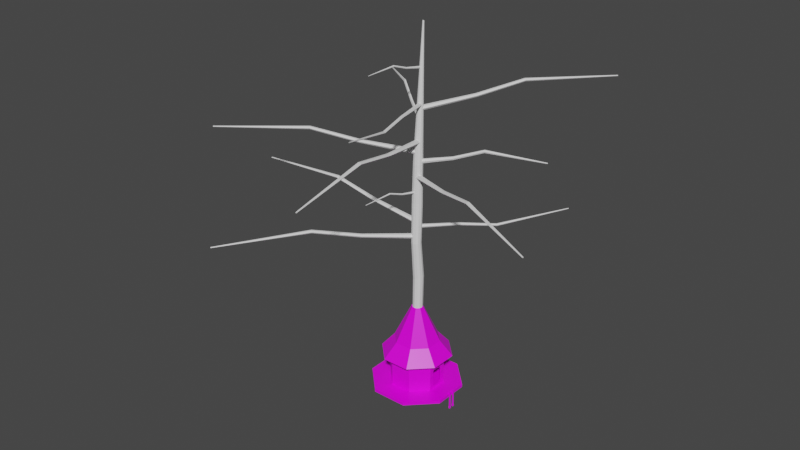 # Source: TreeHouse1.blend  (saved by Blender 2.90.8; exported with 4.5.12 LTS)
import bpy
from mathutils import Matrix  # noqa: F401  (used for matrix-valued properties, if any)

bpy.ops.wm.read_factory_settings(use_empty=True)
scene = bpy.context.scene
scene.name = 'Scene'

# ---- collections
col_collection = bpy.data.collections.new('Collection'); scene.collection.children.link(col_collection)

# ---- images (referenced by path relative to the original .blend; pixels are not part of the script)
import os
ASSET_DIR = os.environ.get("B2B_ASSET_DIR", "")  # directory of the original .blend (textures are referenced by path, not embedded)
HERE = os.path.dirname(os.path.abspath(__file__))  # packed textures are extracted next to this script under _unpacked/

def load_image(name, relpath, width, height, colorspace="sRGB"):
    """Load a texture the original file referenced (path relative to the .blend, or extracted next to this script)."""
    p = next((c for c in (os.path.join(HERE, relpath), os.path.join(ASSET_DIR, relpath)) if relpath and os.path.exists(c)), "")
    if p:
        img = bpy.data.images.load(p, check_existing=True)
        img.name = name
    else:  # same state as the original file: an image datablock whose file is absent (Cycles renders it pink)
        img = bpy.data.images.new(name, width, height)
        img.source = "FILE"
        img.filepath = "//" + (relpath or name)
    img.colorspace_settings.name = colorspace
    return img
img_woodfloor043_1k_color_png = load_image('WoodFloor043_1K_Color.png', 'WoodFloor043_1K_Color.png', 1024, 1024, 'sRGB')

# ---- materials (node trees are filled in below, after node groups)
mat_planks = bpy.data.materials.new('Planks')
mat_planks.alpha_threshold = 0.0
mat_planks.use_transparent_shadow = False
mat_planks.line_color = (0.0, 0.0, 0.0, 1.0)
mat_roof = bpy.data.materials.new('Roof')
mat_roof.use_transparent_shadow = False
mat_rope = bpy.data.materials.new('Rope')
mat_rope.use_transparent_shadow = False

# ---- material node trees
mat_planks.use_nodes = True; mat_planks.node_tree.nodes.clear()
_N = mat_planks.node_tree.nodes; _L = mat_planks.node_tree.links
n0 = _N.new('ShaderNodeOutputMaterial'); n0.name = 'Material Output'; n0.location = (300, 300)
n1 = _N.new('ShaderNodeBsdfPrincipled'); n1.name = 'Principled BSDF'; n1.location = (10, 300)
n1.distribution = 'GGX'
n1.subsurface_method = 'BURLEY'
n1.inputs[2].default_value = 0.4
n1.inputs[3].default_value = 1.45
n1.inputs[27].default_value = (0.0, 0.0, 0.0, 1.0)
n1.inputs[28].default_value = 1.0
n2 = _N.new('ShaderNodeTexImage'); n2.name = 'Image Texture'; n2.location = (-280, 280)
n2.image = img_woodfloor043_1k_color_png
_L.new(n1.outputs[0], n0.inputs[0])
_L.new(n2.outputs[0], n1.inputs[0])
n0.is_active_output = True
mat_roof.use_nodes = True; mat_roof.node_tree.nodes.clear()
_N = mat_roof.node_tree.nodes; _L = mat_roof.node_tree.links
n0 = _N.new('ShaderNodeBsdfPrincipled'); n0.name = 'Principled BSDF'; n0.location = (10, 300)
n0.distribution = 'GGX'
n0.subsurface_method = 'BURLEY'
n0.inputs[3].default_value = 1.45
n0.inputs[27].default_value = (0.0, 0.0, 0.0, 1.0)
n0.inputs[28].default_value = 1.0
n1 = _N.new('ShaderNodeOutputMaterial'); n1.name = 'Material Output'; n1.location = (300, 300)
_L.new(n0.outputs[0], n1.inputs[0])
n1.is_active_output = True
mat_rope.use_nodes = True; mat_rope.node_tree.nodes.clear()
_N = mat_rope.node_tree.nodes; _L = mat_rope.node_tree.links
n0 = _N.new('ShaderNodeBsdfPrincipled'); n0.name = 'Principled BSDF'; n0.location = (10, 300)
n0.distribution = 'GGX'
n0.subsurface_method = 'BURLEY'
n0.inputs[3].default_value = 1.45
n0.inputs[27].default_value = (0.0, 0.0, 0.0, 1.0)
n0.inputs[28].default_value = 1.0
n1 = _N.new('ShaderNodeOutputMaterial'); n1.name = 'Material Output'; n1.location = (300, 300)
_L.new(n0.outputs[0], n1.inputs[0])
n1.is_active_output = True

# ---- world
world_world = bpy.data.worlds.new('World'); scene.world = world_world
world_world.use_nodes = True; world_world.node_tree.nodes.clear()
_N = world_world.node_tree.nodes; _L = world_world.node_tree.links
n0 = _N.new('ShaderNodeOutputWorld'); n0.name = 'World Output'; n0.location = (300, 300)
n1 = _N.new('ShaderNodeBackground'); n1.name = 'Background'; n1.location = (10, 300)
n1.inputs[0].default_value = (0.05088, 0.05088, 0.05088, 1.0)
_L.new(n1.outputs[0], n0.inputs[0])
n0.is_active_output = True
world_world.color = (0.05088, 0.05088, 0.05088)
world_world.use_sun_shadow = False
world_world.sun_shadow_jitter_overblur = 0.0

# ---- meshes
me_cylinder = bpy.data.meshes.new('Cylinder')
me_cylinder.from_pydata([(0.0, 1.0, 0.0), (0.5, 0.866, 0.0), (0.866, 0.5, 0.0), (1.0, -4.371e-08, 0.0), (0.866, -0.5, 0.0), (0.5, -0.866, 0.0), (1.51e-07, -1.0, 0.0), (-0.5, -0.866, 0.0), (-0.866, -0.5, 0.0), (-1.0, -4.649e-07, 0.0), (-0.866, 0.5, 0.0), (-0.5, 0.866, 0.0), (0.02078, 0.9209, 64.17), (0.02078, 0.6237, 42.2), (0.09182, 0.9043, 64.18), (0.4184, 0.5172, 42.2), (0.1438, 0.8588, 64.2), (0.7095, 0.2261, 42.21), (0.1628, 0.7967, 64.22), (0.8161, -0.1715, 42.21), (0.1438, 0.7345, 64.25), (0.7095, -0.5691, 42.22), (0.09182, 0.6891, 64.27), (0.4184, -0.8602, 42.22), (0.02078, 0.6724, 64.28), (0.02078, -0.9667, 42.22), (-0.05025, 0.6891, 64.27), (-0.3769, -0.8602, 42.22), (-0.1022, 0.7345, 64.25), (-0.668, -0.5691, 42.22), (-0.1213, 0.7967, 64.22), (-0.7745, -0.1715, 42.21), (-0.1022, 0.8588, 64.2), (-0.668, 0.2261, 42.21), (-0.05025, 0.9043, 64.18), (-0.3769, 0.5172, 42.2), (0.007758, 0.9837, 6.683), (-0.03696, 0.8717, 13.26), (0.0508, 1.005, 22.53), (0.02078, 0.3884, 28.84), (0.1687, 0.3991, 34.94), (0.5664, 0.3055, 35.09), (0.4289, 0.2791, 28.84), (0.5003, 0.8827, 22.6), (0.3822, 0.7549, 13.13), (0.4955, 0.8434, 6.683), (-0.4821, 0.8605, 6.683), (-0.4462, 0.7549, 13.42), (-0.3914, 0.8827, 22.42), (-0.3874, 0.2791, 28.84), (-0.2687, 0.3055, 34.89), (0.818, 0.04975, 35.31), (0.7277, -0.01969, 28.84), (0.8367, 0.549, 22.63), (0.699, 0.4359, 13.06), (0.8505, 0.477, 6.683), (0.8559, -0.2996, 35.53), (0.8371, -0.4278, 28.85), (0.9699, 0.09316, 22.61), (0.8285, -6.468e-08, 13.07), (0.9776, -0.01712, 6.683), (0.6701, -0.649, 35.71), (0.7277, -0.8359, 28.85), (0.8642, -0.3627, 22.55), (0.736, -0.4359, 13.17), (0.8428, -0.5067, 6.683), (0.3103, -0.9048, 35.78), (0.4289, -1.135, 28.86), (0.5479, -0.6964, 22.45), (0.4462, -0.7549, 13.31), (0.4821, -0.8605, 6.683), (-0.1271, -0.9984, 35.73), (0.02078, -1.244, 28.86), (0.1057, -0.8186, 22.35), (0.03696, -0.8717, 13.47), (-0.007758, -0.9837, 6.683), (-0.5249, -0.9048, 35.58), (-0.3874, -1.135, 28.86), (-0.3438, -0.6964, 22.27), (-0.3822, -0.7549, 13.6), (-0.4955, -0.8434, 6.683), (-0.7764, -0.649, 35.36), (-0.6862, -0.8359, 28.85), (-0.6802, -0.3627, 22.24), (-0.699, -0.4359, 13.67), (-0.8505, -0.477, 6.683), (-0.8143, -0.2996, 35.14), (-0.7955, -0.4278, 28.85), (-0.8134, 0.09316, 22.26), (-0.8285, -4.118e-07, 13.66), (-0.9776, 0.01712, 6.683), (-0.6285, 0.04975, 34.96), (-0.6862, -0.01969, 28.84), (-0.7077, 0.549, 22.33), (-0.736, 0.4359, 13.57), (-0.8428, 0.5067, 6.683), (0.4978, 0.8547, 3.692), (0.8583, 0.4885, 3.692), (0.9888, -0.008558, 3.692), (0.8544, -0.5033, 3.692), (0.491, -0.8633, 3.692), (-0.003879, -0.9919, 3.692), (-0.4978, -0.8547, 3.692), (-0.8583, -0.4885, 3.692), (-0.9888, 0.008557, 3.692), (-0.8544, 0.5033, 3.692), (0.003879, 0.9919, 3.692), (-0.491, 0.8633, 3.692), (0.0007909, 0.7419, 3.691), (0.00456, 0.7338, 6.683), (-0.368, 0.6456, 3.691), (-0.3592, 0.6428, 6.683), (0.3677, 0.6285, 6.682), (0.6328, 0.3542, 6.682), (-0.6271, 0.3802, 6.683), (-0.7276, 0.01541, 6.682), (-0.6328, -0.3542, 6.682), (-0.3677, -0.6285, 6.682), (-0.00456, -0.7338, 6.683), (0.3592, -0.6428, 6.683), (0.6271, -0.3802, 6.683), (0.7276, -0.01541, 6.682), (0.3701, 0.6398, 3.691), (0.6406, 0.3655, 3.691), (0.7388, -0.007084, 3.691), (0.6386, -0.3771, 3.691), (0.368, -0.6456, 3.691), (-0.0007908, -0.7419, 3.691), (-0.3701, -0.6398, 3.691), (-0.6406, -0.3655, 3.691), (-0.7388, 0.007084, 3.691), (-0.6386, 0.3771, 3.691), (0.04323, 0.2367, 32.4), (-8.806, 0.09303, 33.53), (0.04323, -0.01329, 32.74), (-8.727, -0.08513, 33.77), (0.04323, -0.5133, 32.74), (-8.727, -0.4414, 33.77), (0.04323, -0.7633, 32.4), (-8.806, -0.6196, 33.53), (0.04323, -0.5133, 32.05), (-8.886, -0.4414, 33.3), (0.04323, -0.01329, 32.05), (-8.886, -0.08513, 33.3), (-16.54, 0.06044, 35.18), (-16.53, -0.1014, 35.41), (-16.53, -0.4252, 35.41), (-16.54, -0.587, 35.18), (-16.54, -0.4252, 34.96), (-16.54, -0.1014, 34.96), (-31.85, -0.15, 34.32), (-31.87, -0.2066, 34.4), (-31.87, -0.3199, 34.4), (-31.85, -0.3766, 34.32), (-31.83, -0.3199, 34.25), (-31.83, -0.2066, 34.25), (0.4166, -0.1069, 51.02), (5.246, 7.31, 52.16), (0.2094, 0.0329, 51.37), (5.054, 7.344, 52.4), (-0.2052, 0.3125, 51.37), (4.758, 7.543, 52.4), (-0.4124, 0.4523, 51.02), (4.655, 7.708, 52.16), (-0.2052, 0.3125, 50.68), (4.847, 7.675, 51.92), (0.2094, 0.0329, 50.68), (5.143, 7.476, 51.92), (9.541, 13.74, 53.81), (9.403, 13.82, 54.03), (9.134, 14.0, 54.03), (9.004, 14.1, 53.81), (9.143, 14.01, 53.59), (9.411, 13.83, 53.59), (17.93, 26.55, 52.95), (17.89, 26.6, 53.03), (17.8, 26.66, 53.03), (17.74, 26.67, 52.95), (17.78, 26.63, 52.87), (17.87, 26.56, 52.87), (-0.4755, -0.328, 45.77), (1.203, -9.018, 46.9), (-0.2293, -0.2846, 46.11), (1.364, -8.909, 47.14), (0.2631, -0.1978, 46.11), (1.715, -8.847, 47.14), (0.5093, -0.1544, 45.77), (1.904, -8.894, 46.9), (0.2631, -0.1978, 45.42), (1.743, -9.004, 46.67), (-0.2293, -0.2846, 45.42), (1.392, -9.065, 46.67), (2.577, -16.62, 48.55), (2.735, -16.59, 48.78), (3.054, -16.53, 48.78), (3.215, -16.51, 48.55), (3.056, -16.55, 48.33), (2.738, -16.6, 48.33), (5.443, -31.67, 47.69), (5.502, -31.68, 47.77), (5.614, -31.66, 47.77), (5.666, -31.63, 47.69), (5.607, -31.62, 47.62), (5.495, -31.64, 47.62), (-0.2186, -0.7028, 40.08), (7.798, -4.453, 41.22), (-0.109, -0.4781, 40.43), (7.805, -4.258, 41.46), (0.1102, -0.02875, 40.43), (7.961, -3.938, 41.46), (0.2198, 0.1959, 40.08), (8.111, -3.813, 41.22), (0.1102, -0.02875, 39.73), (8.104, -4.008, 40.98), (-0.109, -0.4781, 39.73), (7.948, -4.328, 40.98), (14.76, -7.812, 42.87), (14.82, -7.663, 43.09), (14.97, -7.372, 43.09), (15.04, -7.23, 42.87), (14.98, -7.379, 42.64), (14.84, -7.67, 42.64), (28.61, -14.34, 42.01), (28.66, -14.29, 42.08), (28.71, -14.19, 42.08), (28.71, -14.13, 42.01), (28.67, -14.17, 41.93), (28.62, -14.27, 41.93), (-0.2098, 0.1809, 44.15), (-7.802, -4.368, 45.29), (-0.08478, -0.03556, 44.5), (-7.644, -4.483, 45.53), (0.1652, -0.4686, 44.5), (-7.466, -4.791, 45.53), (0.2902, -0.6851, 44.15), (-7.445, -4.985, 45.29), (0.1652, -0.4686, 43.8), (-7.603, -4.871, 45.05), (-0.08478, -0.03556, 43.8), (-7.782, -4.562, 45.05), (-14.48, -8.261, 46.94), (-14.39, -8.397, 47.16), (-14.23, -8.678, 47.16), (-14.16, -8.822, 46.94), (-14.24, -8.685, 46.72), (-14.4, -8.405, 46.72), (-27.63, -16.1, 46.08), (-27.62, -16.16, 46.16), (-27.57, -16.26, 46.16), (-27.52, -16.3, 46.08), (-27.53, -16.24, 46.0), (-27.59, -16.14, 46.0), (0.4524, 0.1861, 51.62), (2.178, -6.291, 52.04), (0.2722, 0.05693, 51.37), (2.033, -6.325, 51.86), (-0.08828, -0.04333, 51.39), (1.776, -6.396, 51.87), (-0.2685, -0.01444, 51.66), (1.664, -6.433, 52.06), (-0.08828, 0.1147, 51.9), (1.809, -6.399, 52.24), (0.2722, 0.215, 51.88), (2.066, -6.327, 52.23), (3.753, -12.08, 51.92), (3.634, -12.16, 51.76), (3.401, -12.22, 51.78), (3.286, -12.21, 51.95), (3.404, -12.13, 52.1), (3.638, -12.07, 52.09), (6.766, -22.63, 54.7), (6.73, -22.68, 54.65), (6.648, -22.7, 54.66), (6.603, -22.68, 54.71), (6.639, -22.63, 54.76), (6.721, -22.61, 54.76), (0.1365, -0.5485, 42.58), (5.045, 1.802, 43.72), (0.07237, -0.4088, 42.93), (4.955, 1.881, 43.96), (-0.05589, -0.1293, 42.93), (4.863, 2.08, 43.96), (-0.12, 0.01037, 42.58), (4.862, 2.2, 43.72), (-0.05589, -0.1293, 42.23), (4.952, 2.121, 43.48), (0.07237, -0.4088, 42.23), (5.044, 1.922, 43.48), (9.356, 3.803, 45.37), (9.31, 3.892, 45.59), (9.227, 4.072, 45.59), (9.19, 4.165, 45.37), (9.236, 4.076, 45.14), (9.319, 3.895, 45.14), (17.86, 7.849, 44.51), (17.86, 7.886, 44.58), (17.83, 7.949, 44.58), (17.8, 7.975, 44.51), (17.8, 7.938, 44.43), (17.83, 7.875, 44.43), (-0.2282, 0.6827, 57.24), (-0.6361, -2.324, 57.79), (-0.1524, 0.6702, 57.41), (-0.5781, -2.309, 57.91), (-0.0007051, 0.6453, 57.41), (-0.47, -2.327, 57.91), (0.07514, 0.6328, 57.24), (-0.4199, -2.36, 57.79), (-0.0007052, 0.6453, 57.06), (-0.478, -2.375, 57.67), (-0.1524, 0.6702, 57.06), (-0.5861, -2.357, 57.67), (-1.012, -4.671, 58.61), (-0.9625, -4.676, 58.73), (-0.8643, -4.693, 58.73), (-0.8156, -4.703, 58.61), (-0.8651, -4.697, 58.5), (-0.9633, -4.681, 58.5), (-1.712, -9.326, 58.18), (-1.696, -9.335, 58.22), (-1.662, -9.341, 58.22), (-1.644, -9.337, 58.18), (-1.66, -9.328, 58.15), (-1.694, -9.323, 58.15), (0.2679, 0.5577, 48.89), (-4.119, 3.778, 50.02), (0.175, 0.4353, 49.23), (-4.146, 3.662, 50.26), (-0.01099, 0.1904, 49.23), (-4.279, 3.487, 50.26), (-0.104, 0.068, 48.89), (-4.384, 3.429, 50.02), (-0.01099, 0.1904, 48.54), (-4.357, 3.546, 49.79), (0.175, 0.4353, 48.54), (-4.224, 3.721, 49.79), (-7.916, 6.637, 51.67), (-7.972, 6.555, 51.9), (-8.093, 6.396, 51.9), (-8.157, 6.32, 51.67), (-8.1, 6.402, 51.45), (-7.98, 6.561, 51.45), (-15.49, 12.23, 50.81), (-15.52, 12.21, 50.89), (-15.57, 12.15, 50.89), (-15.58, 12.12, 50.81), (-15.54, 12.14, 50.74), (-15.5, 12.19, 50.74), (-0.2185, -0.2613, 37.47), (-0.6264, -3.268, 38.02), (-0.1426, -0.2738, 37.64), (-0.5684, -3.253, 38.14), (0.009035, -0.2987, 37.64), (-0.4603, -3.271, 38.14), (0.08488, -0.3112, 37.47), (-0.4102, -3.304, 38.02), (0.009035, -0.2987, 37.29), (-0.4682, -3.319, 37.9), (-0.1426, -0.2738, 37.29), (-0.5763, -3.301, 37.9), (-1.002, -5.615, 38.84), (-0.9528, -5.62, 38.96), (-0.8546, -5.637, 38.96), (-0.8058, -5.647, 38.84), (-0.8553, -5.641, 38.73), (-0.9535, -5.625, 38.73), (-1.703, -10.27, 38.41), (-1.686, -10.28, 38.45), (-1.652, -10.29, 38.45), (-1.634, -10.28, 38.41), (-1.65, -10.27, 38.37), (-1.684, -10.27, 38.37), (-0.564, -0.04808, 31.5), (4.677, 4.13, 31.92), (-0.3734, -0.1614, 31.26), (4.767, 4.011, 31.75), (-0.137, -0.4514, 31.28), (4.935, 3.805, 31.76), (-0.09116, -0.6281, 31.54), (5.014, 3.717, 31.95), (-0.2817, -0.5148, 31.79), (4.924, 3.836, 32.13), (-0.5181, -0.2248, 31.77), (4.756, 4.042, 32.12), (9.348, 7.894, 31.81), (9.467, 7.817, 31.65), (9.62, 7.629, 31.66), (9.654, 7.518, 31.84), (9.535, 7.595, 31.99), (9.382, 7.783, 31.98), (17.81, 14.89, 34.59), (17.86, 14.87, 34.54), (17.91, 14.8, 34.55), (17.91, 14.75, 34.6), (17.86, 14.77, 34.65), (17.81, 14.84, 34.65), (-0.367, 0.05314, 29.87), (-5.533, -7.133, 31.01), (-0.1664, -0.09607, 30.22), (-5.343, -7.176, 31.25), (0.2348, -0.3945, 30.22), (-5.057, -7.388, 31.25), (0.4354, -0.5437, 29.87), (-4.962, -7.558, 31.01), (0.2348, -0.3945, 29.53), (-5.152, -7.516, 30.77), (-0.1664, -0.09607, 29.53), (-5.438, -7.303, 30.77), (-10.12, -13.35, 32.66), (-9.986, -13.44, 32.89), (-9.726, -13.64, 32.89), (-9.601, -13.74, 32.66), (-9.735, -13.65, 32.44), (-9.995, -13.46, 32.44), (-19.09, -25.77, 31.8), (-19.06, -25.82, 31.88), (-18.97, -25.88, 31.88), (-18.91, -25.9, 31.8), (-18.94, -25.85, 31.73), (-19.03, -25.78, 31.73)], [], [(50, 35, 13, 40), (51, 17, 19, 56), (56, 19, 21, 61), (61, 21, 23, 66), (66, 23, 25, 71), (71, 25, 27, 76), (76, 27, 29, 81), (81, 29, 31, 86), (86, 31, 33, 91), (91, 33, 35, 50), (40, 13, 15, 41), (41, 15, 17, 51), (0, 1, 2, 3, 4, 5, 6, 7, 8, 9, 10, 11), (15, 13, 12, 14), (17, 15, 14, 16), (19, 17, 16, 18), (21, 19, 18, 20), (23, 21, 20, 22), (25, 23, 22, 24), (27, 25, 24, 26), (29, 27, 26, 28), (31, 29, 28, 30), (33, 31, 30, 32), (35, 33, 32, 34), (13, 35, 34, 12), (45, 55, 113, 112), (45, 44, 54, 55), (44, 43, 53, 54), (43, 42, 52, 53), (42, 41, 51, 52), (99, 98, 124, 125), (36, 37, 44, 45), (37, 38, 43, 44), (38, 39, 42, 43), (39, 40, 41, 42), (107, 105, 131, 110), (95, 94, 47, 46), (94, 93, 48, 47), (93, 92, 49, 48), (92, 91, 50, 49), (98, 97, 123, 124), (90, 89, 94, 95), (89, 88, 93, 94), (88, 87, 92, 93), (87, 86, 91, 92), (105, 104, 130, 131), (85, 84, 89, 90), (84, 83, 88, 89), (83, 82, 87, 88), (82, 81, 86, 87), (55, 60, 121, 113), (80, 79, 84, 85), (79, 78, 83, 84), (78, 77, 82, 83), (77, 76, 81, 82), (106, 107, 110, 108), (75, 74, 79, 80), (74, 73, 78, 79), (73, 72, 77, 78), (72, 71, 76, 77), (70, 75, 118, 119), (70, 69, 74, 75), (69, 68, 73, 74), (68, 67, 72, 73), (67, 66, 71, 72), (85, 90, 115, 116), (65, 64, 69, 70), (64, 63, 68, 69), (63, 62, 67, 68), (62, 61, 66, 67), (36, 45, 112, 109), (60, 59, 64, 65), (59, 58, 63, 64), (58, 57, 62, 63), (57, 56, 61, 62), (104, 103, 129, 130), (55, 54, 59, 60), (54, 53, 58, 59), (53, 52, 57, 58), (52, 51, 56, 57), (103, 102, 128, 129), (46, 47, 37, 36), (47, 48, 38, 37), (48, 49, 39, 38), (49, 50, 40, 39), (11, 107, 106, 0), (2, 97, 98, 3), (3, 98, 99, 4), (4, 99, 100, 5), (5, 100, 101, 6), (6, 101, 102, 7), (7, 102, 103, 8), (8, 103, 104, 9), (9, 104, 105, 10), (10, 105, 107, 11), (0, 106, 96, 1), (1, 96, 97, 2), (122, 112, 113, 123), (108, 109, 112, 122), (131, 114, 111, 110), (130, 115, 114, 131), (129, 116, 115, 130), (128, 117, 116, 129), (127, 118, 117, 128), (126, 119, 118, 127), (125, 120, 119, 126), (124, 121, 120, 125), (123, 113, 121, 124), (110, 111, 109, 108), (90, 95, 114, 115), (75, 80, 117, 118), (96, 106, 108, 122), (60, 65, 120, 121), (100, 99, 125, 126), (97, 96, 122, 123), (101, 100, 126, 127), (95, 46, 111, 114), (80, 85, 116, 117), (102, 101, 127, 128), (65, 70, 119, 120), (46, 36, 109, 111), (132, 133, 135, 134), (134, 135, 137, 136), (136, 137, 139, 138), (138, 139, 141, 140), (135, 133, 144, 145), (140, 141, 143, 142), (142, 143, 133, 132), (132, 134, 136, 138, 140, 142), (144, 149, 155, 150), (139, 137, 146, 147), (133, 143, 149, 144), (141, 139, 147, 148), (137, 135, 145, 146), (143, 141, 148, 149), (148, 147, 153, 154), (146, 145, 151, 152), (149, 148, 154, 155), (147, 146, 152, 153), (145, 144, 150, 151), (156, 157, 159, 158), (158, 159, 161, 160), (160, 161, 163, 162), (162, 163, 165, 164), (159, 157, 168, 169), (164, 165, 167, 166), (166, 167, 157, 156), (156, 158, 160, 162, 164, 166), (168, 173, 179, 174), (163, 161, 170, 171), (157, 167, 173, 168), (165, 163, 171, 172), (161, 159, 169, 170), (167, 165, 172, 173), (172, 171, 177, 178), (170, 169, 175, 176), (173, 172, 178, 179), (171, 170, 176, 177), (169, 168, 174, 175), (180, 181, 183, 182), (182, 183, 185, 184), (184, 185, 187, 186), (186, 187, 189, 188), (183, 181, 192, 193), (188, 189, 191, 190), (190, 191, 181, 180), (180, 182, 184, 186, 188, 190), (192, 197, 203, 198), (187, 185, 194, 195), (181, 191, 197, 192), (189, 187, 195, 196), (185, 183, 193, 194), (191, 189, 196, 197), (196, 195, 201, 202), (194, 193, 199, 200), (197, 196, 202, 203), (195, 194, 200, 201), (193, 192, 198, 199), (204, 205, 207, 206), (206, 207, 209, 208), (208, 209, 211, 210), (210, 211, 213, 212), (207, 205, 216, 217), (212, 213, 215, 214), (214, 215, 205, 204), (204, 206, 208, 210, 212, 214), (216, 221, 227, 222), (211, 209, 218, 219), (205, 215, 221, 216), (213, 211, 219, 220), (209, 207, 217, 218), (215, 213, 220, 221), (220, 219, 225, 226), (218, 217, 223, 224), (221, 220, 226, 227), (219, 218, 224, 225), (217, 216, 222, 223), (228, 229, 231, 230), (230, 231, 233, 232), (232, 233, 235, 234), (234, 235, 237, 236), (231, 229, 240, 241), (236, 237, 239, 238), (238, 239, 229, 228), (240, 245, 251, 246), (235, 233, 242, 243), (229, 239, 245, 240), (237, 235, 243, 244), (233, 231, 241, 242), (239, 237, 244, 245), (244, 243, 249, 250), (242, 241, 247, 248), (245, 244, 250, 251), (243, 242, 248, 249), (241, 240, 246, 247), (252, 253, 255, 254), (254, 255, 257, 256), (256, 257, 259, 258), (258, 259, 261, 260), (255, 253, 264, 265), (260, 261, 263, 262), (262, 263, 253, 252), (264, 269, 275, 270), (259, 257, 266, 267), (253, 263, 269, 264), (261, 259, 267, 268), (257, 255, 265, 266), (263, 261, 268, 269), (268, 267, 273, 274), (266, 265, 271, 272), (269, 268, 274, 275), (267, 266, 272, 273), (265, 264, 270, 271), (276, 277, 279, 278), (278, 279, 281, 280), (280, 281, 283, 282), (282, 283, 285, 284), (279, 277, 288, 289), (284, 285, 287, 286), (286, 287, 277, 276), (276, 278, 280, 282, 284, 286), (288, 293, 299, 294), (283, 281, 290, 291), (277, 287, 293, 288), (285, 283, 291, 292), (281, 279, 289, 290), (287, 285, 292, 293), (292, 291, 297, 298), (290, 289, 295, 296), (293, 292, 298, 299), (291, 290, 296, 297), (289, 288, 294, 295), (300, 301, 303, 302), (302, 303, 305, 304), (304, 305, 307, 306), (306, 307, 309, 308), (303, 301, 312, 313), (308, 309, 311, 310), (310, 311, 301, 300), (300, 302, 304, 306, 308, 310), (312, 317, 323, 318), (307, 305, 314, 315), (301, 311, 317, 312), (309, 307, 315, 316), (305, 303, 313, 314), (311, 309, 316, 317), (316, 315, 321, 322), (314, 313, 319, 320), (317, 316, 322, 323), (315, 314, 320, 321), (313, 312, 318, 319), (324, 325, 327, 326), (326, 327, 329, 328), (328, 329, 331, 330), (330, 331, 333, 332), (327, 325, 336, 337), (332, 333, 335, 334), (334, 335, 325, 324), (324, 326, 328, 330, 332, 334), (336, 341, 347, 342), (331, 329, 338, 339), (325, 335, 341, 336), (333, 331, 339, 340), (329, 327, 337, 338), (335, 333, 340, 341), (340, 339, 345, 346), (338, 337, 343, 344), (341, 340, 346, 347), (339, 338, 344, 345), (337, 336, 342, 343), (348, 349, 351, 350), (350, 351, 353, 352), (352, 353, 355, 354), (354, 355, 357, 356), (351, 349, 360, 361), (356, 357, 359, 358), (358, 359, 349, 348), (348, 350, 352, 354, 356, 358), (360, 365, 371, 366), (355, 353, 362, 363), (349, 359, 365, 360), (357, 355, 363, 364), (353, 351, 361, 362), (359, 357, 364, 365), (364, 363, 369, 370), (362, 361, 367, 368), (365, 364, 370, 371), (363, 362, 368, 369), (361, 360, 366, 367), (372, 373, 375, 374), (374, 375, 377, 376), (376, 377, 379, 378), (378, 379, 381, 380), (375, 373, 384, 385), (380, 381, 383, 382), (382, 383, 373, 372), (384, 389, 395, 390), (379, 377, 386, 387), (373, 383, 389, 384), (381, 379, 387, 388), (377, 375, 385, 386), (383, 381, 388, 389), (388, 387, 393, 394), (386, 385, 391, 392), (389, 388, 394, 395), (387, 386, 392, 393), (385, 384, 390, 391), (396, 397, 399, 398), (398, 399, 401, 400), (400, 401, 403, 402), (402, 403, 405, 404), (399, 397, 408, 409), (404, 405, 407, 406), (406, 407, 397, 396), (396, 398, 400, 402, 404, 406), (408, 413, 419, 414), (403, 401, 410, 411), (397, 407, 413, 408), (405, 403, 411, 412), (401, 399, 409, 410), (407, 405, 412, 413), (412, 411, 417, 418), (410, 409, 415, 416), (413, 412, 418, 419), (411, 410, 416, 417), (409, 408, 414, 415)])
_uv = me_cylinder.uv_layers.new(name='UVMap')
_uv.uv.foreach_set('vector', [0.08333, 0.9142, 0.08333, 0.997, 7.451e-08, 0.997, 7.451e-08, 0.9142, 0.8333, 0.9142, 0.8333, 0.997, 0.75, 0.997, 0.75, 0.9142, 0.75, 0.9142, 0.75, 0.997, 0.6667, 0.997, 0.6667, 0.9142, 0.6667, 0.9142, 0.6667, 0.997, 0.5833, 0.997, 0.5833, 0.9142, 0.5833, 0.9142, 0.5833, 0.997, 0.5, 0.997, 0.5, 0.9142, 0.5, 0.9142, 0.5, 0.997, 0.4167, 0.997, 0.4167, 0.9142, 0.4167, 0.9142, 0.4167, 0.997, 0.3333, 0.997, 0.3333, 0.9142, 0.3333, 0.9142, 0.3333, 0.997, 0.25, 0.997, 0.25, 0.9142, 0.25, 0.9142, 0.25, 0.997, 0.1667, 0.997, 0.1667, 0.9142, 0.1667, 0.9142, 0.1667, 0.997, 0.08333, 0.997, 0.08333, 0.9142, 1.0, 0.9142, 1.0, 0.997, 0.9167, 0.997, 0.9167, 0.9142, 0.9167, 0.9142, 0.9167, 0.997, 0.8333, 0.997, 0.8333, 0.9142, 0.75, 0.49, 0.87, 0.4578, 0.9578, 0.37, 0.99, 0.25, 0.9578, 0.13, 0.87, 0.04215, 0.75, 0.01, 0.63, 0.04215, 0.5422, 0.13, 0.51, 0.25, 0.5422, 0.37, 0.63, 0.4578, 0.9167, 0.997, 1.0, 0.997, 0.9741, 1.0, 0.9425, 1.0, 0.8333, 0.997, 0.9167, 0.997, 0.8908, 1.0, 0.8592, 1.0, 0.75, 0.997, 0.8333, 0.997, 0.8075, 1.0, 0.7759, 1.0, 0.6667, 0.997, 0.75, 0.997, 0.7241, 1.0, 0.6925, 1.0, 0.5833, 0.997, 0.6667, 0.997, 0.6408, 1.0, 0.6092, 1.0, 0.5, 0.997, 0.5833, 0.997, 0.5575, 1.0, 0.5259, 1.0, 0.4167, 0.997, 0.5, 0.997, 0.4741, 1.0, 0.4425, 1.0, 0.3333, 0.997, 0.4167, 0.997, 0.3908, 1.0, 0.3592, 1.0, 0.25, 0.997, 0.3333, 0.997, 0.3075, 1.0, 0.2759, 1.0, 0.1667, 0.997, 0.25, 0.997, 0.2241, 1.0, 0.1925, 1.0, 0.08333, 0.997, 0.1667, 0.997, 0.1408, 1.0, 0.1092, 1.0, 7.451e-08, 0.997, 0.08333, 0.997, 0.05745, 1.0, 0.02588, 1.0, 0.9167, 0.5828, 0.8333, 0.5828, 0.8333, 0.5828, 0.9167, 0.5828, 0.9167, 0.5828, 0.9167, 0.6657, 0.8333, 0.6657, 0.8333, 0.5828, 0.9167, 0.6657, 0.9167, 0.7485, 0.8333, 0.7485, 0.8333, 0.6657, 0.9167, 0.7485, 0.9167, 0.8313, 0.8333, 0.8313, 0.8333, 0.7485, 0.9167, 0.8313, 0.9167, 0.9142, 0.8333, 0.9142, 0.8333, 0.8313, 0.6667, 0.5414, 0.75, 0.5414, 0.75, 0.5414, 0.6667, 0.5414, 1.0, 0.5828, 1.0, 0.6657, 0.9167, 0.6657, 0.9167, 0.5828, 1.0, 0.6657, 1.0, 0.7485, 0.9167, 0.7485, 0.9167, 0.6657, 1.0, 0.7485, 1.0, 0.8313, 0.9167, 0.8313, 0.9167, 0.7485, 1.0, 0.8313, 1.0, 0.9142, 0.9167, 0.9142, 0.9167, 0.8313, 0.08333, 0.5414, 0.1667, 0.5414, 0.1667, 0.5414, 0.08333, 0.5414, 0.1667, 0.5828, 0.1667, 0.6657, 0.08333, 0.6657, 0.08333, 0.5828, 0.1667, 0.6657, 0.1667, 0.7485, 0.08333, 0.7485, 0.08333, 0.6657, 0.1667, 0.7485, 0.1667, 0.8313, 0.08333, 0.8313, 0.08333, 0.7485, 0.1667, 0.8313, 0.1667, 0.9142, 0.08333, 0.9142, 0.08333, 0.8313, 0.75, 0.5414, 0.8333, 0.5414, 0.8333, 0.5414, 0.75, 0.5414, 0.25, 0.5828, 0.25, 0.6657, 0.1667, 0.6657, 0.1667, 0.5828, 0.25, 0.6657, 0.25, 0.7485, 0.1667, 0.7485, 0.1667, 0.6657, 0.25, 0.7485, 0.25, 0.8313, 0.1667, 0.8313, 0.1667, 0.7485, 0.25, 0.8313, 0.25, 0.9142, 0.1667, 0.9142, 0.1667, 0.8313, 0.1667, 0.5414, 0.25, 0.5414, 0.25, 0.5414, 0.1667, 0.5414, 0.3333, 0.5828, 0.3333, 0.6657, 0.25, 0.6657, 0.25, 0.5828, 0.3333, 0.6657, 0.3333, 0.7485, 0.25, 0.7485, 0.25, 0.6657, 0.3333, 0.7485, 0.3333, 0.8313, 0.25, 0.8313, 0.25, 0.7485, 0.3333, 0.8313, 0.3333, 0.9142, 0.25, 0.9142, 0.25, 0.8313, 0.8333, 0.5828, 0.75, 0.5828, 0.75, 0.5828, 0.8333, 0.5828, 0.4167, 0.5828, 0.4167, 0.6657, 0.3333, 0.6657, 0.3333, 0.5828, 0.4167, 0.6657, 0.4167, 0.7485, 0.3333, 0.7485, 0.3333, 0.6657, 0.4167, 0.7485, 0.4167, 0.8313, 0.3333, 0.8313, 0.3333, 0.7485, 0.4167, 0.8313, 0.4167, 0.9142, 0.3333, 0.9142, 0.3333, 0.8313, 7.451e-08, 0.5414, 0.08333, 0.5414, 0.08333, 0.5414, 7.451e-08, 0.5414, 0.5, 0.5828, 0.5, 0.6657, 0.4167, 0.6657, 0.4167, 0.5828, 0.5, 0.6657, 0.5, 0.7485, 0.4167, 0.7485, 0.4167, 0.6657, 0.5, 0.7485, 0.5, 0.8313, 0.4167, 0.8313, 0.4167, 0.7485, 0.5, 0.8313, 0.5, 0.9142, 0.4167, 0.9142, 0.4167, 0.8313, 0.5833, 0.5828, 0.5, 0.5828, 0.5, 0.5828, 0.5833, 0.5828, 0.5833, 0.5828, 0.5833, 0.6657, 0.5, 0.6657, 0.5, 0.5828, 0.5833, 0.6657, 0.5833, 0.7485, 0.5, 0.7485, 0.5, 0.6657, 0.5833, 0.7485, 0.5833, 0.8313, 0.5, 0.8313, 0.5, 0.7485, 0.5833, 0.8313, 0.5833, 0.9142, 0.5, 0.9142, 0.5, 0.8313, 0.3333, 0.5828, 0.25, 0.5828, 0.25, 0.5828, 0.3333, 0.5828, 0.6667, 0.5828, 0.6667, 0.6657, 0.5833, 0.6657, 0.5833, 0.5828, 0.6667, 0.6657, 0.6667, 0.7485, 0.5833, 0.7485, 0.5833, 0.6657, 0.6667, 0.7485, 0.6667, 0.8313, 0.5833, 0.8313, 0.5833, 0.7485, 0.6667, 0.8313, 0.6667, 0.9142, 0.5833, 0.9142, 0.5833, 0.8313, 1.0, 0.5828, 0.9167, 0.5828, 0.9167, 0.5828, 1.0, 0.5828, 0.75, 0.5828, 0.75, 0.6657, 0.6667, 0.6657, 0.6667, 0.5828, 0.75, 0.6657, 0.75, 0.7485, 0.6667, 0.7485, 0.6667, 0.6657, 0.75, 0.7485, 0.75, 0.8313, 0.6667, 0.8313, 0.6667, 0.7485, 0.75, 0.8313, 0.75, 0.9142, 0.6667, 0.9142, 0.6667, 0.8313, 0.25, 0.5414, 0.3333, 0.5414, 0.3333, 0.5414, 0.25, 0.5414, 0.8333, 0.5828, 0.8333, 0.6657, 0.75, 0.6657, 0.75, 0.5828, 0.8333, 0.6657, 0.8333, 0.7485, 0.75, 0.7485, 0.75, 0.6657, 0.8333, 0.7485, 0.8333, 0.8313, 0.75, 0.8313, 0.75, 0.7485, 0.8333, 0.8313, 0.8333, 0.9142, 0.75, 0.9142, 0.75, 0.8313, 0.3333, 0.5414, 0.4167, 0.5414, 0.4167, 0.5414, 0.3333, 0.5414, 0.08333, 0.5828, 0.08333, 0.6657, 7.451e-08, 0.6657, 7.451e-08, 0.5828, 0.08333, 0.6657, 0.08333, 0.7485, 7.451e-08, 0.7485, 7.451e-08, 0.6657, 0.08333, 0.7485, 0.08333, 0.8313, 7.451e-08, 0.8313, 7.451e-08, 0.7485, 0.08333, 0.8313, 0.08333, 0.9142, 7.451e-08, 0.9142, 7.451e-08, 0.8313, 0.08333, 0.5, 0.08333, 0.5414, 7.451e-08, 0.5414, 7.451e-08, 0.5, 0.8333, 0.5, 0.8333, 0.5414, 0.75, 0.5414, 0.75, 0.5, 0.75, 0.5, 0.75, 0.5414, 0.6667, 0.5414, 0.6667, 0.5, 0.6667, 0.5, 0.6667, 0.5414, 0.5833, 0.5414, 0.5833, 0.5, 0.5833, 0.5, 0.5833, 0.5414, 0.5, 0.5414, 0.5, 0.5, 0.5, 0.5, 0.5, 0.5414, 0.4167, 0.5414, 0.4167, 0.5, 0.4167, 0.5, 0.4167, 0.5414, 0.3333, 0.5414, 0.3333, 0.5, 0.3333, 0.5, 0.3333, 0.5414, 0.25, 0.5414, 0.25, 0.5, 0.25, 0.5, 0.25, 0.5414, 0.1667, 0.5414, 0.1667, 0.5, 0.1667, 0.5, 0.1667, 0.5414, 0.08333, 0.5414, 0.08333, 0.5, 1.0, 0.5, 1.0, 0.5414, 0.9167, 0.5414, 0.9167, 0.5, 0.9167, 0.5, 0.9167, 0.5414, 0.8333, 0.5414, 0.8333, 0.5, 0.9167, 0.5414, 0.9167, 0.5828, 0.8333, 0.5828, 0.8333, 0.5414, 1.0, 0.5414, 1.0, 0.5828, 0.9167, 0.5828, 0.9167, 0.5414, 0.1667, 0.5414, 0.1667, 0.5828, 0.08333, 0.5828, 0.08333, 0.5414, 0.25, 0.5414, 0.25, 0.5828, 0.1667, 0.5828, 0.1667, 0.5414, 0.3333, 0.5414, 0.3333, 0.5828, 0.25, 0.5828, 0.25, 0.5414, 0.4167, 0.5414, 0.4167, 0.5828, 0.3333, 0.5828, 0.3333, 0.5414, 0.5, 0.5414, 0.5, 0.5828, 0.4167, 0.5828, 0.4167, 0.5414, 0.5833, 0.5414, 0.5833, 0.5828, 0.5, 0.5828, 0.5, 0.5414, 0.6667, 0.5414, 0.6667, 0.5828, 0.5833, 0.5828, 0.5833, 0.5414, 0.75, 0.5414, 0.75, 0.5828, 0.6667, 0.5828, 0.6667, 0.5414, 0.8333, 0.5414, 0.8333, 0.5828, 0.75, 0.5828, 0.75, 0.5414, 0.08333, 0.5414, 0.08333, 0.5828, 7.451e-08, 0.5828, 7.451e-08, 0.5414, 0.25, 0.5828, 0.1667, 0.5828, 0.1667, 0.5828, 0.25, 0.5828, 0.5, 0.5828, 0.4167, 0.5828, 0.4167, 0.5828, 0.5, 0.5828, 0.9167, 0.5414, 1.0, 0.5414, 1.0, 0.5414, 0.9167, 0.5414, 0.75, 0.5828, 0.6667, 0.5828, 0.6667, 0.5828, 0.75, 0.5828, 0.5833, 0.5414, 0.6667, 0.5414, 0.6667, 0.5414, 0.5833, 0.5414, 0.8333, 0.5414, 0.9167, 0.5414, 0.9167, 0.5414, 0.8333, 0.5414, 0.5, 0.5414, 0.5833, 0.5414, 0.5833, 0.5414, 0.5, 0.5414, 0.1667, 0.5828, 0.08333, 0.5828, 0.08333, 0.5828, 0.1667, 0.5828, 0.4167, 0.5828, 0.3333, 0.5828, 0.3333, 0.5828, 0.4167, 0.5828, 0.4167, 0.5414, 0.5, 0.5414, 0.5, 0.5414, 0.4167, 0.5414, 0.6667, 0.5828, 0.5833, 0.5828, 0.5833, 0.5828, 0.6667, 0.5828, 0.08333, 0.5828, 7.451e-08, 0.5828, 7.451e-08, 0.5828, 0.08333, 0.5828, 1.0, 0.5, 1.0, 1.0, 0.8333, 1.0, 0.8333, 0.5, 0.8333, 0.5, 0.8333, 1.0, 0.6667, 1.0, 0.6667, 0.5, 0.6667, 0.5, 0.6667, 1.0, 0.5, 1.0, 0.5, 0.5, 0.5, 0.5, 0.5, 1.0, 0.3333, 1.0, 0.3333, 0.5, 0.8333, 1.0, 1.0, 1.0, 1.0, 1.0, 0.8333, 1.0, 0.3333, 0.5, 0.3333, 1.0, 0.1667, 1.0, 0.1667, 0.5, 0.1667, 0.5, 0.1667, 1.0, -8.941e-08, 1.0, -8.941e-08, 0.5, 0.75, 0.49, 0.9578, 0.37, 0.9578, 0.13, 0.75, 0.01, 0.5422, 0.13, 0.5422, 0.37, -8.941e-08, 1.0, 0.1667, 1.0, 0.1667, 1.0, -8.941e-08, 1.0, 0.5, 1.0, 0.6667, 1.0, 0.6667, 1.0, 0.5, 1.0, -8.941e-08, 1.0, 0.1667, 1.0, 0.1667, 1.0, -8.941e-08, 1.0, 0.3333, 1.0, 0.5, 1.0, 0.5, 1.0, 0.3333, 1.0, 0.6667, 1.0, 0.8333, 1.0, 0.8333, 1.0, 0.6667, 1.0, 0.1667, 1.0, 0.3333, 1.0, 0.3333, 1.0, 0.1667, 1.0, 0.3333, 1.0, 0.5, 1.0, 0.5, 1.0, 0.3333, 1.0, 0.6667, 1.0, 0.8333, 1.0, 0.8333, 1.0, 0.6667, 1.0, 0.1667, 1.0, 0.3333, 1.0, 0.3333, 1.0, 0.1667, 1.0, 0.5, 1.0, 0.6667, 1.0, 0.6667, 1.0, 0.5, 1.0, 0.8333, 1.0, 1.0, 1.0, 1.0, 1.0, 0.8333, 1.0, 1.0, 0.5, 1.0, 1.0, 0.8333, 1.0, 0.8333, 0.5, 0.8333, 0.5, 0.8333, 1.0, 0.6667, 1.0, 0.6667, 0.5, 0.6667, 0.5, 0.6667, 1.0, 0.5, 1.0, 0.5, 0.5, 0.5, 0.5, 0.5, 1.0, 0.3333, 1.0, 0.3333, 0.5, 0.8333, 1.0, 1.0, 1.0, 1.0, 1.0, 0.8333, 1.0, 0.3333, 0.5, 0.3333, 1.0, 0.1667, 1.0, 0.1667, 0.5, 0.1667, 0.5, 0.1667, 1.0, -8.941e-08, 1.0, -8.941e-08, 0.5, 0.75, 0.49, 0.9578, 0.37, 0.9578, 0.13, 0.75, 0.01, 0.5422, 0.13, 0.5422, 0.37, -8.941e-08, 1.0, 0.1667, 1.0, 0.1667, 1.0, -8.941e-08, 1.0, 0.5, 1.0, 0.6667, 1.0, 0.6667, 1.0, 0.5, 1.0, -8.941e-08, 1.0, 0.1667, 1.0, 0.1667, 1.0, -8.941e-08, 1.0, 0.3333, 1.0, 0.5, 1.0, 0.5, 1.0, 0.3333, 1.0, 0.6667, 1.0, 0.8333, 1.0, 0.8333, 1.0, 0.6667, 1.0, 0.1667, 1.0, 0.3333, 1.0, 0.3333, 1.0, 0.1667, 1.0, 0.3333, 1.0, 0.5, 1.0, 0.5, 1.0, 0.3333, 1.0, 0.6667, 1.0, 0.8333, 1.0, 0.8333, 1.0, 0.6667, 1.0, 0.1667, 1.0, 0.3333, 1.0, 0.3333, 1.0, 0.1667, 1.0, 0.5, 1.0, 0.6667, 1.0, 0.6667, 1.0, 0.5, 1.0, 0.8333, 1.0, 1.0, 1.0, 1.0, 1.0, 0.8333, 1.0, 1.0, 0.5, 1.0, 1.0, 0.8333, 1.0, 0.8333, 0.5, 0.8333, 0.5, 0.8333, 1.0, 0.6667, 1.0, 0.6667, 0.5, 0.6667, 0.5, 0.6667, 1.0, 0.5, 1.0, 0.5, 0.5, 0.5, 0.5, 0.5, 1.0, 0.3333, 1.0, 0.3333, 0.5, 0.8333, 1.0, 1.0, 1.0, 1.0, 1.0, 0.8333, 1.0, 0.3333, 0.5, 0.3333, 1.0, 0.1667, 1.0, 0.1667, 0.5, 0.1667, 0.5, 0.1667, 1.0, -8.941e-08, 1.0, -8.941e-08, 0.5, 0.75, 0.49, 0.9578, 0.37, 0.9578, 0.13, 0.75, 0.01, 0.5422, 0.13, 0.5422, 0.37, -8.941e-08, 1.0, 0.1667, 1.0, 0.1667, 1.0, -8.941e-08, 1.0, 0.5, 1.0, 0.6667, 1.0, 0.6667, 1.0, 0.5, 1.0, -8.941e-08, 1.0, 0.1667, 1.0, 0.1667, 1.0, -8.941e-08, 1.0, 0.3333, 1.0, 0.5, 1.0, 0.5, 1.0, 0.3333, 1.0, 0.6667, 1.0, 0.8333, 1.0, 0.8333, 1.0, 0.6667, 1.0, 0.1667, 1.0, 0.3333, 1.0, 0.3333, 1.0, 0.1667, 1.0, 0.3333, 1.0, 0.5, 1.0, 0.5, 1.0, 0.3333, 1.0, 0.6667, 1.0, 0.8333, 1.0, 0.8333, 1.0, 0.6667, 1.0, 0.1667, 1.0, 0.3333, 1.0, 0.3333, 1.0, 0.1667, 1.0, 0.5, 1.0, 0.6667, 1.0, 0.6667, 1.0, 0.5, 1.0, 0.8333, 1.0, 1.0, 1.0, 1.0, 1.0, 0.8333, 1.0, 1.0, 0.5, 1.0, 1.0, 0.8333, 1.0, 0.8333, 0.5, 0.8333, 0.5, 0.8333, 1.0, 0.6667, 1.0, 0.6667, 0.5, 0.6667, 0.5, 0.6667, 1.0, 0.5, 1.0, 0.5, 0.5, 0.5, 0.5, 0.5, 1.0, 0.3333, 1.0, 0.3333, 0.5, 0.8333, 1.0, 1.0, 1.0, 1.0, 1.0, 0.8333, 1.0, 0.3333, 0.5, 0.3333, 1.0, 0.1667, 1.0, 0.1667, 0.5, 0.1667, 0.5, 0.1667, 1.0, -8.941e-08, 1.0, -8.941e-08, 0.5, 0.75, 0.49, 0.9578, 0.37, 0.9578, 0.13, 0.75, 0.01, 0.5422, 0.13, 0.5422, 0.37, -8.941e-08, 1.0, 0.1667, 1.0, 0.1667, 1.0, -8.941e-08, 1.0, 0.5, 1.0, 0.6667, 1.0, 0.6667, 1.0, 0.5, 1.0, -8.941e-08, 1.0, 0.1667, 1.0, 0.1667, 1.0, -8.941e-08, 1.0, 0.3333, 1.0, 0.5, 1.0, 0.5, 1.0, 0.3333, 1.0, 0.6667, 1.0, 0.8333, 1.0, 0.8333, 1.0, 0.6667, 1.0, 0.1667, 1.0, 0.3333, 1.0, 0.3333, 1.0, 0.1667, 1.0, 0.3333, 1.0, 0.5, 1.0, 0.5, 1.0, 0.3333, 1.0, 0.6667, 1.0, 0.8333, 1.0, 0.8333, 1.0, 0.6667, 1.0, 0.1667, 1.0, 0.3333, 1.0, 0.3333, 1.0, 0.1667, 1.0, 0.5, 1.0, 0.6667, 1.0, 0.6667, 1.0, 0.5, 1.0, 0.8333, 1.0, 1.0, 1.0, 1.0, 1.0, 0.8333, 1.0, 1.0, 0.5, 1.0, 1.0, 0.8333, 1.0, 0.8333, 0.5, 0.8333, 0.5, 0.8333, 1.0, 0.6667, 1.0, 0.6667, 0.5, 0.6667, 0.5, 0.6667, 1.0, 0.5, 1.0, 0.5, 0.5, 0.5, 0.5, 0.5, 1.0, 0.3333, 1.0, 0.3333, 0.5, 0.8333, 1.0, 1.0, 1.0, 1.0, 1.0, 0.8333, 1.0, 0.3333, 0.5, 0.3333, 1.0, 0.1667, 1.0, 0.1667, 0.5, 0.1667, 0.5, 0.1667, 1.0, -8.941e-08, 1.0, -8.941e-08, 0.5, -8.941e-08, 1.0, 0.1667, 1.0, 0.1667, 1.0, -8.941e-08, 1.0, 0.5, 1.0, 0.6667, 1.0, 0.6667, 1.0, 0.5, 1.0, -8.941e-08, 1.0, 0.1667, 1.0, 0.1667, 1.0, -8.941e-08, 1.0, 0.3333, 1.0, 0.5, 1.0, 0.5, 1.0, 0.3333, 1.0, 0.6667, 1.0, 0.8333, 1.0, 0.8333, 1.0, 0.6667, 1.0, 0.1667, 1.0, 0.3333, 1.0, 0.3333, 1.0, 0.1667, 1.0, 0.3333, 1.0, 0.5, 1.0, 0.5, 1.0, 0.3333, 1.0, 0.6667, 1.0, 0.8333, 1.0, 0.8333, 1.0, 0.6667, 1.0, 0.1667, 1.0, 0.3333, 1.0, 0.3333, 1.0, 0.1667, 1.0, 0.5, 1.0, 0.6667, 1.0, 0.6667, 1.0, 0.5, 1.0, 0.8333, 1.0, 1.0, 1.0, 1.0, 1.0, 0.8333, 1.0, 1.0, 0.5, 1.0, 1.0, 0.8333, 1.0, 0.8333, 0.5, 0.8333, 0.5, 0.8333, 1.0, 0.6667, 1.0, 0.6667, 0.5, 0.6667, 0.5, 0.6667, 1.0, 0.5, 1.0, 0.5, 0.5, 0.5, 0.5, 0.5, 1.0, 0.3333, 1.0, 0.3333, 0.5, 0.8333, 1.0, 1.0, 1.0, 1.0, 1.0, 0.8333, 1.0, 0.3333, 0.5, 0.3333, 1.0, 0.1667, 1.0, 0.1667, 0.5, 0.1667, 0.5, 0.1667, 1.0, -8.941e-08, 1.0, -8.941e-08, 0.5, -8.941e-08, 1.0, 0.1667, 1.0, 0.1667, 1.0, -8.941e-08, 1.0, 0.5, 1.0, 0.6667, 1.0, 0.6667, 1.0, 0.5, 1.0, -8.941e-08, 1.0, 0.1667, 1.0, 0.1667, 1.0, -8.941e-08, 1.0, 0.3333, 1.0, 0.5, 1.0, 0.5, 1.0, 0.3333, 1.0, 0.6667, 1.0, 0.8333, 1.0, 0.8333, 1.0, 0.6667, 1.0, 0.1667, 1.0, 0.3333, 1.0, 0.3333, 1.0, 0.1667, 1.0, 0.3333, 1.0, 0.5, 1.0, 0.5, 1.0, 0.3333, 1.0, 0.6667, 1.0, 0.8333, 1.0, 0.8333, 1.0, 0.6667, 1.0, 0.1667, 1.0, 0.3333, 1.0, 0.3333, 1.0, 0.1667, 1.0, 0.5, 1.0, 0.6667, 1.0, 0.6667, 1.0, 0.5, 1.0, 0.8333, 1.0, 1.0, 1.0, 1.0, 1.0, 0.8333, 1.0, 1.0, 0.5, 1.0, 1.0, 0.8333, 1.0, 0.8333, 0.5, 0.8333, 0.5, 0.8333, 1.0, 0.6667, 1.0, 0.6667, 0.5, 0.6667, 0.5, 0.6667, 1.0, 0.5, 1.0, 0.5, 0.5, 0.5, 0.5, 0.5, 1.0, 0.3333, 1.0, 0.3333, 0.5, 0.8333, 1.0, 1.0, 1.0, 1.0, 1.0, 0.8333, 1.0, 0.3333, 0.5, 0.3333, 1.0, 0.1667, 1.0, 0.1667, 0.5, 0.1667, 0.5, 0.1667, 1.0, -8.941e-08, 1.0, -8.941e-08, 0.5, 0.75, 0.49, 0.9578, 0.37, 0.9578, 0.13, 0.75, 0.01, 0.5422, 0.13, 0.5422, 0.37, -8.941e-08, 1.0, 0.1667, 1.0, 0.1667, 1.0, -8.941e-08, 1.0, 0.5, 1.0, 0.6667, 1.0, 0.6667, 1.0, 0.5, 1.0, -8.941e-08, 1.0, 0.1667, 1.0, 0.1667, 1.0, -8.941e-08, 1.0, 0.3333, 1.0, 0.5, 1.0, 0.5, 1.0, 0.3333, 1.0, 0.6667, 1.0, 0.8333, 1.0, 0.8333, 1.0, 0.6667, 1.0, 0.1667, 1.0, 0.3333, 1.0, 0.3333, 1.0, 0.1667, 1.0, 0.3333, 1.0, 0.5, 1.0, 0.5, 1.0, 0.3333, 1.0, 0.6667, 1.0, 0.8333, 1.0, 0.8333, 1.0, 0.6667, 1.0, 0.1667, 1.0, 0.3333, 1.0, 0.3333, 1.0, 0.1667, 1.0, 0.5, 1.0, 0.6667, 1.0, 0.6667, 1.0, 0.5, 1.0, 0.8333, 1.0, 1.0, 1.0, 1.0, 1.0, 0.8333, 1.0, 1.0, 0.5, 1.0, 1.0, 0.8333, 1.0, 0.8333, 0.5, 0.8333, 0.5, 0.8333, 1.0, 0.6667, 1.0, 0.6667, 0.5, 0.6667, 0.5, 0.6667, 1.0, 0.5, 1.0, 0.5, 0.5, 0.5, 0.5, 0.5, 1.0, 0.3333, 1.0, 0.3333, 0.5, 0.8333, 1.0, 1.0, 1.0, 1.0, 1.0, 0.8333, 1.0, 0.3333, 0.5, 0.3333, 1.0, 0.1667, 1.0, 0.1667, 0.5, 0.1667, 0.5, 0.1667, 1.0, -8.941e-08, 1.0, -8.941e-08, 0.5, 0.75, 0.49, 0.9578, 0.37, 0.9578, 0.13, 0.75, 0.01, 0.5422, 0.13, 0.5422, 0.37, -8.941e-08, 1.0, 0.1667, 1.0, 0.1667, 1.0, -8.941e-08, 1.0, 0.5, 1.0, 0.6667, 1.0, 0.6667, 1.0, 0.5, 1.0, -8.941e-08, 1.0, 0.1667, 1.0, 0.1667, 1.0, -8.941e-08, 1.0, 0.3333, 1.0, 0.5, 1.0, 0.5, 1.0, 0.3333, 1.0, 0.6667, 1.0, 0.8333, 1.0, 0.8333, 1.0, 0.6667, 1.0, 0.1667, 1.0, 0.3333, 1.0, 0.3333, 1.0, 0.1667, 1.0, 0.3333, 1.0, 0.5, 1.0, 0.5, 1.0, 0.3333, 1.0, 0.6667, 1.0, 0.8333, 1.0, 0.8333, 1.0, 0.6667, 1.0, 0.1667, 1.0, 0.3333, 1.0, 0.3333, 1.0, 0.1667, 1.0, 0.5, 1.0, 0.6667, 1.0, 0.6667, 1.0, 0.5, 1.0, 0.8333, 1.0, 1.0, 1.0, 1.0, 1.0, 0.8333, 1.0, 1.0, 0.5, 1.0, 1.0, 0.8333, 1.0, 0.8333, 0.5, 0.8333, 0.5, 0.8333, 1.0, 0.6667, 1.0, 0.6667, 0.5, 0.6667, 0.5, 0.6667, 1.0, 0.5, 1.0, 0.5, 0.5, 0.5, 0.5, 0.5, 1.0, 0.3333, 1.0, 0.3333, 0.5, 0.8333, 1.0, 1.0, 1.0, 1.0, 1.0, 0.8333, 1.0, 0.3333, 0.5, 0.3333, 1.0, 0.1667, 1.0, 0.1667, 0.5, 0.1667, 0.5, 0.1667, 1.0, -8.941e-08, 1.0, -8.941e-08, 0.5, 0.75, 0.49, 0.9578, 0.37, 0.9578, 0.13, 0.75, 0.01, 0.5422, 0.13, 0.5422, 0.37, -8.941e-08, 1.0, 0.1667, 1.0, 0.1667, 1.0, -8.941e-08, 1.0, 0.5, 1.0, 0.6667, 1.0, 0.6667, 1.0, 0.5, 1.0, -8.941e-08, 1.0, 0.1667, 1.0, 0.1667, 1.0, -8.941e-08, 1.0, 0.3333, 1.0, 0.5, 1.0, 0.5, 1.0, 0.3333, 1.0, 0.6667, 1.0, 0.8333, 1.0, 0.8333, 1.0, 0.6667, 1.0, 0.1667, 1.0, 0.3333, 1.0, 0.3333, 1.0, 0.1667, 1.0, 0.3333, 1.0, 0.5, 1.0, 0.5, 1.0, 0.3333, 1.0, 0.6667, 1.0, 0.8333, 1.0, 0.8333, 1.0, 0.6667, 1.0, 0.1667, 1.0, 0.3333, 1.0, 0.3333, 1.0, 0.1667, 1.0, 0.5, 1.0, 0.6667, 1.0, 0.6667, 1.0, 0.5, 1.0, 0.8333, 1.0, 1.0, 1.0, 1.0, 1.0, 0.8333, 1.0, 1.0, 0.5, 1.0, 1.0, 0.8333, 1.0, 0.8333, 0.5, 0.8333, 0.5, 0.8333, 1.0, 0.6667, 1.0, 0.6667, 0.5, 0.6667, 0.5, 0.6667, 1.0, 0.5, 1.0, 0.5, 0.5, 0.5, 0.5, 0.5, 1.0, 0.3333, 1.0, 0.3333, 0.5, 0.8333, 1.0, 1.0, 1.0, 1.0, 1.0, 0.8333, 1.0, 0.3333, 0.5, 0.3333, 1.0, 0.1667, 1.0, 0.1667, 0.5, 0.1667, 0.5, 0.1667, 1.0, -8.941e-08, 1.0, -8.941e-08, 0.5, 0.75, 0.49, 0.9578, 0.37, 0.9578, 0.13, 0.75, 0.01, 0.5422, 0.13, 0.5422, 0.37, -8.941e-08, 1.0, 0.1667, 1.0, 0.1667, 1.0, -8.941e-08, 1.0, 0.5, 1.0, 0.6667, 1.0, 0.6667, 1.0, 0.5, 1.0, -8.941e-08, 1.0, 0.1667, 1.0, 0.1667, 1.0, -8.941e-08, 1.0, 0.3333, 1.0, 0.5, 1.0, 0.5, 1.0, 0.3333, 1.0, 0.6667, 1.0, 0.8333, 1.0, 0.8333, 1.0, 0.6667, 1.0, 0.1667, 1.0, 0.3333, 1.0, 0.3333, 1.0, 0.1667, 1.0, 0.3333, 1.0, 0.5, 1.0, 0.5, 1.0, 0.3333, 1.0, 0.6667, 1.0, 0.8333, 1.0, 0.8333, 1.0, 0.6667, 1.0, 0.1667, 1.0, 0.3333, 1.0, 0.3333, 1.0, 0.1667, 1.0, 0.5, 1.0, 0.6667, 1.0, 0.6667, 1.0, 0.5, 1.0, 0.8333, 1.0, 1.0, 1.0, 1.0, 1.0, 0.8333, 1.0, 1.0, 0.5, 1.0, 1.0, 0.8333, 1.0, 0.8333, 0.5, 0.8333, 0.5, 0.8333, 1.0, 0.6667, 1.0, 0.6667, 0.5, 0.6667, 0.5, 0.6667, 1.0, 0.5, 1.0, 0.5, 0.5, 0.5, 0.5, 0.5, 1.0, 0.3333, 1.0, 0.3333, 0.5, 0.8333, 1.0, 1.0, 1.0, 1.0, 1.0, 0.8333, 1.0, 0.3333, 0.5, 0.3333, 1.0, 0.1667, 1.0, 0.1667, 0.5, 0.1667, 0.5, 0.1667, 1.0, -8.941e-08, 1.0, -8.941e-08, 0.5, -8.941e-08, 1.0, 0.1667, 1.0, 0.1667, 1.0, -8.941e-08, 1.0, 0.5, 1.0, 0.6667, 1.0, 0.6667, 1.0, 0.5, 1.0, -8.941e-08, 1.0, 0.1667, 1.0, 0.1667, 1.0, -8.941e-08, 1.0, 0.3333, 1.0, 0.5, 1.0, 0.5, 1.0, 0.3333, 1.0, 0.6667, 1.0, 0.8333, 1.0, 0.8333, 1.0, 0.6667, 1.0, 0.1667, 1.0, 0.3333, 1.0, 0.3333, 1.0, 0.1667, 1.0, 0.3333, 1.0, 0.5, 1.0, 0.5, 1.0, 0.3333, 1.0, 0.6667, 1.0, 0.8333, 1.0, 0.8333, 1.0, 0.6667, 1.0, 0.1667, 1.0, 0.3333, 1.0, 0.3333, 1.0, 0.1667, 1.0, 0.5, 1.0, 0.6667, 1.0, 0.6667, 1.0, 0.5, 1.0, 0.8333, 1.0, 1.0, 1.0, 1.0, 1.0, 0.8333, 1.0, 1.0, 0.5, 1.0, 1.0, 0.8333, 1.0, 0.8333, 0.5, 0.8333, 0.5, 0.8333, 1.0, 0.6667, 1.0, 0.6667, 0.5, 0.6667, 0.5, 0.6667, 1.0, 0.5, 1.0, 0.5, 0.5, 0.5, 0.5, 0.5, 1.0, 0.3333, 1.0, 0.3333, 0.5, 0.8333, 1.0, 1.0, 1.0, 1.0, 1.0, 0.8333, 1.0, 0.3333, 0.5, 0.3333, 1.0, 0.1667, 1.0, 0.1667, 0.5, 0.1667, 0.5, 0.1667, 1.0, -8.941e-08, 1.0, -8.941e-08, 0.5, 0.75, 0.49, 0.9578, 0.37, 0.9578, 0.13, 0.75, 0.01, 0.5422, 0.13, 0.5422, 0.37, -8.941e-08, 1.0, 0.1667, 1.0, 0.1667, 1.0, -8.941e-08, 1.0, 0.5, 1.0, 0.6667, 1.0, 0.6667, 1.0, 0.5, 1.0, -8.941e-08, 1.0, 0.1667, 1.0, 0.1667, 1.0, -8.941e-08, 1.0, 0.3333, 1.0, 0.5, 1.0, 0.5, 1.0, 0.3333, 1.0, 0.6667, 1.0, 0.8333, 1.0, 0.8333, 1.0, 0.6667, 1.0, 0.1667, 1.0, 0.3333, 1.0, 0.3333, 1.0, 0.1667, 1.0, 0.3333, 1.0, 0.5, 1.0, 0.5, 1.0, 0.3333, 1.0, 0.6667, 1.0, 0.8333, 1.0, 0.8333, 1.0, 0.6667, 1.0, 0.1667, 1.0, 0.3333, 1.0, 0.3333, 1.0, 0.1667, 1.0, 0.5, 1.0, 0.6667, 1.0, 0.6667, 1.0, 0.5, 1.0, 0.8333, 1.0, 1.0, 1.0, 1.0, 1.0, 0.8333, 1.0])
me_cylinder.use_remesh_fix_poles = True
me_cylinder.use_remesh_preserve_attributes = False
me_cylinder.use_mirror_vertex_groups = False
me_cylinder.update()
me_cylinder_013 = bpy.data.meshes.new('Cylinder.013')
me_cylinder_013.from_pydata([(-2.99, 7.218, 2.75), (-2.99, 7.218, 3.25), (2.99, 7.218, 2.75), (2.99, 7.218, 3.25), (7.218, 2.99, 2.75), (7.218, 2.99, 3.25), (7.218, -2.99, 2.75), (7.218, -2.99, 3.25), (2.99, -7.218, 2.75), (2.99, -7.218, 3.25), (-2.99, -7.218, 2.75), (-2.99, -7.218, 3.25), (-7.218, -2.99, 2.75), (-7.218, -2.99, 3.25), (-7.218, 2.99, 2.75), (-7.218, 2.99, 3.25), (-1.674, 4.042, 3.25), (-1.674, 4.042, 8.75), (1.674, 4.042, 3.25), (1.674, 4.042, 8.75), (4.042, 1.008, 3.702), (4.042, 1.008, 6.75), (4.042, -1.008, 3.702), (4.042, -1.008, 6.75), (1.674, -4.042, 3.25), (1.674, -4.042, 8.75), (-1.674, -4.042, 3.25), (-1.674, -4.042, 8.75), (-4.042, -1.674, 3.25), (-4.042, -1.674, 8.75), (-4.042, 1.674, 3.25), (-4.042, 1.674, 8.75), (-1.758, 4.244, 3.25), (-1.758, 4.244, 8.95), (1.758, 4.244, 3.25), (1.758, 4.244, 8.95), (4.244, 1.008, 3.7), (4.244, 1.008, 6.75), (4.244, -1.008, 3.7), (4.244, -1.008, 6.75), (1.758, -4.244, 3.25), (1.758, -4.244, 8.95), (-1.758, -4.244, 3.25), (-1.758, -4.244, 8.95), (-4.244, -1.758, 3.25), (-4.244, -1.758, 8.95), (-4.244, 1.758, 3.25), (-4.244, 1.758, 8.95), (4.244, 1.758, 8.95), (4.244, 1.758, 3.25), (4.244, -1.758, 3.25), (4.244, -1.758, 8.95), (4.044, 1.008, 6.75), (4.044, 1.008, 3.7), (4.044, -1.008, 3.7), (4.044, -1.008, 6.75), (4.042, 1.674, 8.75), (4.042, 1.674, 3.25), (4.042, -1.674, 3.25), (4.042, -1.674, 8.75), (1.802, 4.35, 9.05), (-1.802, 4.35, 9.05), (4.35, 1.802, 9.05), (4.35, -1.802, 9.05), (1.802, -4.35, 9.05), (-1.802, -4.35, 9.05), (-4.35, -1.802, 9.05), (-4.35, 1.802, 9.05), (2.309, 5.574, 8.55), (-2.309, 5.574, 8.55), (5.574, 2.309, 8.55), (5.574, -2.309, 8.55), (2.309, -5.574, 8.55), (-2.309, -5.574, 8.55), (-5.574, -2.309, 8.55), (-5.574, 2.309, 8.55), (1.478, 3.567, 11.05), (-1.478, 3.567, 11.05), (3.567, 1.478, 11.05), (3.567, -1.478, 11.05), (1.478, -3.567, 11.05), (-1.478, -3.567, 11.05), (-3.567, -1.478, 11.05), (-3.567, 1.478, 11.05), (0.3694, 0.8918, 17.05), (-0.3694, 0.8918, 17.05), (0.8918, 0.3694, 17.05), (0.8918, -0.3694, 17.05), (0.3694, -0.8918, 17.05), (-0.3694, -0.8918, 17.05), (-0.8918, -0.3694, 17.05), (-0.8918, 0.3694, 17.05), (7.2, -0.5, 0.4528), (7.2, -0.5, 3.425), (7.2, -0.3, 0.4528), (7.2, -0.3, 3.425), (7.4, -0.5, 0.4528), (7.4, -0.5, 3.425), (7.4, -0.3, 0.4528), (7.4, -0.3, 3.425), (7.2, -0.5, 0.7631), (7.2, -0.5, 3.25), (7.2, -0.3, 3.25), (7.2, -0.3, 0.7631), (7.4, -0.3, 3.25), (7.4, -0.3, 0.7631), (7.4, -0.5, 3.25), (7.4, -0.5, 0.7631), (7.165, -0.2646, 0.4528), (7.165, -0.5354, 0.4528), (7.165, -0.2646, 0.7631), (7.435, -0.2646, 0.4528), (7.435, -0.2646, 0.7631), (7.435, -0.5354, 0.4528), (7.435, -0.5354, 0.7631), (7.165, -0.5354, 0.7631), (7.2, -0.3, 0.4028), (7.2, -0.5, 0.4028), (7.4, -0.3, 0.4028), (7.4, -0.5, 0.4028), (6.95, -0.5, 3.25), (6.95, -0.5, 3.425), (6.95, -0.3, 3.425), (6.95, -0.3, 3.25), (7.2, 0.5, 0.4528), (7.2, 0.5, 3.425), (7.2, 0.3, 0.4528), (7.2, 0.3, 3.425), (7.4, 0.5, 0.4528), (7.4, 0.5, 3.425), (7.4, 0.3, 0.4528), (7.4, 0.3, 3.425), (7.2, 0.5, 0.7631), (7.2, 0.5, 3.25), (7.2, 0.3, 3.25), (7.2, 0.3, 0.7631), (7.4, 0.3, 3.25), (7.4, 0.3, 0.7631), (7.4, 0.5, 3.25), (7.4, 0.5, 0.7631), (7.165, 0.2646, 0.4528), (7.165, 0.5354, 0.4528), (7.165, 0.2646, 0.7631), (7.435, 0.2646, 0.4528), (7.435, 0.2646, 0.7631), (7.435, 0.5354, 0.4528), (7.435, 0.5354, 0.7631), (7.165, 0.5354, 0.7631), (7.2, 0.3, 0.4028), (7.2, 0.5, 0.4028), (7.4, 0.3, 0.4028), (7.4, 0.5, 0.4028), (6.95, 0.5, 3.25), (6.95, 0.5, 3.425), (6.95, 0.3, 3.425), (6.95, 0.3, 3.25)], [], [(0, 1, 3, 2), (2, 3, 5, 4), (4, 5, 7, 6), (6, 7, 9, 8), (8, 9, 11, 10), (10, 11, 13, 12), (3, 1, 15, 13, 11, 9, 7, 5), (12, 13, 15, 14), (14, 15, 1, 0), (0, 2, 4, 6, 8, 10, 12, 14), (16, 18, 19, 17), (18, 57, 56, 19), (62, 60, 68, 70), (58, 24, 25, 59), (24, 26, 27, 25), (26, 28, 29, 27), (19, 56, 59, 25, 27, 29, 31, 17), (28, 30, 31, 29), (30, 16, 17, 31), (32, 33, 35, 34), (34, 35, 48, 49), (39, 38, 54, 55), (50, 51, 41, 40), (40, 41, 43, 42), (42, 43, 45, 44), (48, 35, 60, 62), (44, 45, 47, 46), (46, 47, 33, 32), (37, 36, 49, 48), (36, 38, 50, 49), (39, 37, 48, 51), (38, 39, 51, 50), (38, 36, 53, 54), (37, 39, 55, 52), (36, 37, 52, 53), (20, 21, 56, 57), (22, 20, 57, 58), (21, 23, 59, 56), (23, 22, 58, 59), (43, 41, 64, 65), (33, 47, 67, 61), (35, 33, 61, 60), (51, 48, 62, 63), (45, 43, 65, 66), (41, 51, 63, 64), (47, 45, 66, 67), (69, 75, 83, 77), (67, 66, 74, 75), (65, 64, 72, 73), (63, 62, 70, 71), (60, 61, 69, 68), (61, 67, 75, 69), (66, 65, 73, 74), (64, 63, 71, 72), (79, 78, 86, 87), (74, 73, 81, 82), (72, 71, 79, 80), (70, 68, 76, 78), (75, 74, 82, 83), (73, 72, 80, 81), (71, 70, 78, 79), (68, 69, 77, 76), (84, 85, 91, 90, 89, 88, 87, 86), (76, 77, 85, 84), (77, 83, 91, 85), (82, 81, 89, 90), (80, 79, 87, 88), (78, 76, 84, 86), (83, 82, 90, 91), (81, 80, 88, 89), (93, 95, 122, 121), (102, 95, 99, 104), (104, 99, 97, 106), (106, 97, 93, 101), (94, 98, 118, 116), (99, 95, 93, 97), (105, 107, 114, 112), (107, 106, 101, 100), (103, 105, 112, 110), (105, 104, 106, 107), (98, 94, 108, 111), (103, 102, 104, 105), (100, 103, 110, 115), (100, 101, 102, 103), (113, 114, 115, 109), (111, 112, 114, 113), (108, 110, 112, 111), (109, 115, 110, 108), (94, 92, 109, 108), (107, 100, 115, 114), (96, 98, 111, 113), (92, 96, 113, 109), (116, 118, 119, 117), (92, 94, 116, 117), (98, 96, 119, 118), (96, 92, 117, 119), (120, 121, 122, 123), (102, 101, 120, 123), (95, 102, 123, 122), (101, 93, 121, 120), (125, 153, 154, 127), (134, 136, 131, 127), (136, 138, 129, 131), (138, 133, 125, 129), (126, 148, 150, 130), (131, 129, 125, 127), (137, 144, 146, 139), (139, 132, 133, 138), (135, 142, 144, 137), (137, 139, 138, 136), (130, 143, 140, 126), (135, 137, 136, 134), (132, 147, 142, 135), (132, 135, 134, 133), (145, 141, 147, 146), (143, 145, 146, 144), (140, 143, 144, 142), (141, 140, 142, 147), (126, 140, 141, 124), (139, 146, 147, 132), (128, 145, 143, 130), (124, 141, 145, 128), (148, 149, 151, 150), (124, 149, 148, 126), (130, 150, 151, 128), (128, 151, 149, 124), (152, 155, 154, 153), (134, 155, 152, 133), (127, 154, 155, 134), (133, 152, 153, 125)])
_uv = me_cylinder_013.uv_layers.new(name='UVMap')
_uv.uv.foreach_set('vector', [-0.09421, 0.2894, -0.09421, 0.3918, 0.5179, 0.3918, 0.5179, 0.2894, 0.5179, 0.2894, 0.5179, 0.3918, 0.9507, 0.3918, 0.9507, 0.2894, 0.9501, 0.2894, 0.9501, 0.3918, 0.338, 0.3918, 0.338, 0.2894, 0.338, 0.2894, 0.338, 0.3918, -0.09479, 0.3918, -0.09479, 0.2894, 0.5179, 0.2894, 0.5179, 0.3918, -0.09421, 0.3918, -0.09421, 0.2894, -0.09421, 0.2894, -0.09421, 0.3918, -0.527, 0.3918, -0.527, 0.2894, 0.5179, 1.978, -0.09421, 1.978, -0.527, 1.112, -0.527, -0.1121, -0.09421, -0.9777, 0.5179, -0.9777, 0.9507, -0.1121, 0.9507, 1.112, 0.338, 0.2894, 0.338, 0.3918, 0.9501, 0.3918, 0.9501, 0.2894, 0.9501, 0.2894, 0.9501, 0.3918, 1.383, 0.3918, 1.383, 0.2894, -0.09421, 1.978, 0.5179, 1.978, 0.9507, 1.112, 0.9507, -0.1121, 0.5179, -0.9777, -0.09421, -0.9777, -0.527, -0.1121, -0.527, 1.112, 0.04046, 0.3918, 0.3832, 0.3918, 0.3832, 1.518, 0.04046, 1.518, 0.3832, 0.3918, 0.6256, 0.3918, 0.6256, 1.518, 0.3832, 1.518, 0.6572, 0.8689, 0.3963, 1.391, 0.4482, 1.641, 0.7824, 0.9727, 0.4727, 0.3918, 0.2303, 0.3918, 0.2303, 1.518, 0.4727, 1.518, 0.3832, 0.3918, 0.04046, 0.3918, 0.04046, 1.518, 0.3832, 1.518, 0.04046, 0.3918, -0.2019, 0.3918, -0.2019, 1.518, 0.04046, 1.518, 0.3832, 1.328, 0.6256, 0.8428, 0.6256, 0.1572, 0.3832, -0.3275, 0.04046, -0.3275, -0.2019, 0.1572, -0.2019, 0.8428, 0.04046, 1.328, 0.4727, 0.3918, 0.8155, 0.3918, 0.8155, 1.518, 0.4727, 1.518, 0.8155, 0.3918, 1.058, 0.3918, 1.058, 1.518, 0.8155, 1.518, 0.03189, 0.3918, 0.03189, 1.559, 0.3918, 1.559, 0.3918, 0.3918, 0.3918, 0.3918, 0.3918, 1.559, 0.6463, 1.559, 0.6463, 0.3918, 0.6463, 1.108, 0.6463, 0.4839, 0.6258, 0.4839, 0.6258, 1.108, 0.4641, 0.3918, 0.4641, 1.559, 0.2096, 1.559, 0.2096, 0.3918, 0.3918, 0.3918, 0.3918, 1.559, 0.03189, 1.559, 0.03189, 0.3918, 0.03189, 0.3918, 0.03189, 1.559, -0.2226, 1.559, -0.2226, 0.3918, 0.6463, 0.8599, 0.3918, 1.369, 0.3963, 1.391, 0.6572, 0.8689, 0.4641, 0.3918, 0.4641, 1.559, 0.824, 1.559, 0.824, 0.3918, 0.824, 0.3918, 0.824, 1.559, 1.079, 1.559, 1.079, 0.3918, 0.7473, 1.108, 0.7473, 0.4839, 0.824, 0.3918, 0.824, 1.559, 0.7473, 0.4839, 0.5409, 0.4839, 0.4641, 0.3918, 0.824, 0.3918, 0.5409, 1.108, 0.7473, 1.108, 0.824, 1.559, 0.4641, 1.559, 0.5409, 0.4839, 0.5409, 1.108, 0.4641, 1.559, 0.4641, 0.3918, 0.6463, 0.2936, 0.6463, 0.7064, 0.6258, 0.7064, 0.6258, 0.2936, 0.6463, 0.7064, 0.6463, 0.2936, 0.6258, 0.2936, 0.6258, 0.7064, 0.6463, 0.4839, 0.6463, 1.108, 0.6258, 1.108, 0.6258, 0.4839, 0.7472, 0.4843, 0.7472, 1.108, 0.8155, 1.518, 0.8155, 0.3918, 0.5409, 0.4843, 0.7472, 0.4843, 0.8155, 0.3918, 0.4727, 0.3918, 0.7472, 1.108, 0.5409, 1.108, 0.4727, 1.518, 0.8155, 1.518, 0.5409, 1.108, 0.5409, 0.4843, 0.4727, 0.3918, 0.4727, 1.518, 0.03189, -0.3689, 0.3918, -0.3689, 0.3963, -0.3906, 0.02739, -0.3906, 0.03189, 1.369, -0.2226, 0.8599, -0.2335, 0.8689, 0.02739, 1.391, 0.3918, 1.369, 0.03189, 1.369, 0.02739, 1.391, 0.3963, 1.391, 0.6463, 0.1401, 0.6463, 0.8599, 0.6572, 0.8689, 0.6572, 0.1311, -0.2226, 0.1401, 0.03189, -0.3689, 0.02739, -0.3906, -0.2335, 0.1311, 0.3918, -0.3689, 0.6463, 0.1401, 0.6572, 0.1311, 0.3963, -0.3906, -0.2226, 0.8599, -0.2226, 0.1401, -0.2335, 0.1311, -0.2335, 0.8689, 0.4728, 0.1438, 0.5487, 0.03718, 0.5755, 0.1643, 0.5229, 0.2438, -0.2335, 0.8689, -0.2335, 0.1311, -0.3587, 0.02733, -0.3587, 0.9727, 0.02739, -0.3906, 0.3963, -0.3906, 0.4482, -0.6411, -0.02449, -0.6411, 0.6572, 0.1311, 0.6572, 0.8689, 0.7824, 0.9727, 0.7824, 0.02733, 0.3963, 1.391, 0.02739, 1.391, -0.02449, 1.641, 0.4482, 1.641, 0.02739, 1.391, -0.2335, 0.8689, -0.3587, 0.9727, -0.02449, 1.641, -0.2335, 0.1311, 0.02739, -0.3906, -0.02449, -0.6411, -0.3587, 0.02733, 0.3963, -0.3906, 0.6572, 0.1311, 0.7824, 0.02733, 0.4482, -0.6411, 0.4864, 0.6268, 0.4745, 0.4921, 0.6213, 0.4922, 0.624, 0.5231, 0.6416, 0.9998, 0.544, 0.9573, 0.5759, 0.8251, 0.6388, 0.8567, 0.4662, 0.8392, 0.4173, 0.6735, 0.4864, 0.6268, 0.5219, 0.7438, 0.4021, 0.4855, 0.4216, 0.3007, 0.4873, 0.3583, 0.4745, 0.4921, 0.5487, 0.03718, 0.6386, 0.0001618, 0.6365, 0.1323, 0.5755, 0.1643, 0.544, 0.9573, 0.4662, 0.8392, 0.5219, 0.7438, 0.5759, 0.8251, 0.4173, 0.6735, 0.4021, 0.4855, 0.4745, 0.4921, 0.4864, 0.6268, 0.4216, 0.3007, 0.4728, 0.1438, 0.5229, 0.2438, 0.4873, 0.3583, 0.6706, 0.703, 0.6867, 0.703, 0.6981, 0.7258, 0.6981, 0.758, 0.6867, 0.7808, 0.6706, 0.7808, 0.6592, 0.758, 0.6592, 0.7258, 0.4873, 0.3583, 0.5229, 0.2438, 0.6323, 0.4349, 0.6243, 0.4615, 0.5229, 0.2438, 0.5755, 0.1643, 0.6444, 0.4158, 0.6323, 0.4349, 0.6388, 0.8567, 0.5759, 0.8251, 0.6442, 0.5699, 0.6589, 0.5797, 0.5219, 0.7438, 0.4864, 0.6268, 0.624, 0.5231, 0.632, 0.5502, 0.4745, 0.4921, 0.4873, 0.3583, 0.6243, 0.4615, 0.6213, 0.4922, 0.5755, 0.1643, 0.6365, 0.1323, 0.6589, 0.4059, 0.6444, 0.4158, 0.5759, 0.8251, 0.5219, 0.7438, 0.632, 0.5502, 0.6442, 0.5699, 0.9489, 0.3976, 0.9489, 0.4386, 0.9233, 0.4386, 0.9233, 0.3976, 0.9489, 0.3917, 0.9489, 0.4276, 0.9694, 0.4276, 0.9694, 0.3917, 0.6134, 0.3917, 0.6134, 0.4276, 0.5929, 0.4276, 0.5929, 0.3917, 0.9694, 0.3917, 0.9694, 0.4276, 0.9489, 0.4276, 0.9489, 0.3917, 0.9489, -0.1809, 0.9694, -0.1809, 0.9694, -0.1911, 0.9489, -0.1911, 0.9694, 0.4386, 0.9489, 0.4386, 0.9489, 0.3976, 0.9694, 0.3976, 0.9694, 0.4386, 0.9694, 0.3976, 0.973, 0.3904, 0.973, 0.4458, 0.9694, -0.1174, 0.9694, 0.3917, 0.9489, 0.3917, 0.9489, -0.1174, 0.9489, 0.4386, 0.9694, 0.4386, 0.973, 0.4458, 0.9453, 0.4458, 0.6134, -0.1174, 0.6134, 0.3917, 0.5929, 0.3917, 0.5929, -0.1174, 0.9694, 0.4386, 0.9489, 0.4386, 0.9453, 0.4458, 0.973, 0.4458, 0.9489, -0.1174, 0.9489, 0.3917, 0.9694, 0.3917, 0.9694, -0.1174, 0.9489, 0.3976, 0.9489, 0.4386, 0.9453, 0.4458, 0.9453, 0.3904, 0.5929, -0.1174, 0.5929, 0.3917, 0.6134, 0.3917, 0.6134, -0.1174, 0.973, -0.1809, 0.973, -0.1174, 0.9453, -0.1174, 0.9453, -0.1809, 0.617, -0.1809, 0.617, -0.1174, 0.5893, -0.1174, 0.5893, -0.1809, 0.9453, -0.1809, 0.9453, -0.1174, 0.973, -0.1174, 0.973, -0.1809, 0.5893, -0.1809, 0.5893, -0.1174, 0.617, -0.1174, 0.617, -0.1809, 0.9489, 0.4386, 0.9489, 0.3976, 0.9453, 0.3904, 0.9453, 0.4458, 0.9694, 0.3976, 0.9489, 0.3976, 0.9453, 0.3904, 0.973, 0.3904, 0.9694, 0.3976, 0.9694, 0.4386, 0.973, 0.4458, 0.973, 0.3904, 0.9489, 0.3976, 0.9694, 0.3976, 0.973, 0.3904, 0.9453, 0.3904, 0.9489, 0.4386, 0.9694, 0.4386, 0.9694, 0.3976, 0.9489, 0.3976, 0.5929, -0.1809, 0.6134, -0.1809, 0.6134, -0.1911, 0.5929, -0.1911, 0.6134, -0.1809, 0.5929, -0.1809, 0.5929, -0.1911, 0.6134, -0.1911, 0.9694, -0.1809, 0.9489, -0.1809, 0.9489, -0.1911, 0.9694, -0.1911, 0.5929, 0.3917, 0.5929, 0.4276, 0.6134, 0.4276, 0.6134, 0.3917, 0.9489, 0.4386, 0.9489, 0.3976, 0.9233, 0.3976, 0.9233, 0.4386, 0.9489, 0.4276, 0.9489, 0.3917, 0.9233, 0.3917, 0.9233, 0.4276, 0.9489, 0.3917, 0.9489, 0.4276, 0.9233, 0.4276, 0.9233, 0.3917, 0.9489, 0.6024, 0.9233, 0.6024, 0.9233, 0.5614, 0.9489, 0.5614, 0.9489, 0.3917, 0.9694, 0.3917, 0.9694, 0.4276, 0.9489, 0.4276, 0.6748, 0.3917, 0.6953, 0.3917, 0.6953, 0.4276, 0.6748, 0.4276, 0.9694, 0.3917, 0.9489, 0.3917, 0.9489, 0.4276, 0.9694, 0.4276, 0.9489, -0.1809, 0.9489, -0.1911, 0.9694, -0.1911, 0.9694, -0.1809, 0.9694, 0.5614, 0.9694, 0.6024, 0.9489, 0.6024, 0.9489, 0.5614, 0.9694, 0.5614, 0.973, 0.5542, 0.973, 0.6096, 0.9694, 0.6024, 0.9694, -0.1174, 0.9489, -0.1174, 0.9489, 0.3917, 0.9694, 0.3917, 0.9489, 0.5614, 0.9453, 0.5542, 0.973, 0.5542, 0.9694, 0.5614, 0.6748, -0.1174, 0.6953, -0.1174, 0.6953, 0.3917, 0.6748, 0.3917, 0.9694, 0.5614, 0.973, 0.5542, 0.9453, 0.5542, 0.9489, 0.5614, 0.9489, -0.1174, 0.9694, -0.1174, 0.9694, 0.3917, 0.9489, 0.3917, 0.9489, 0.6024, 0.9453, 0.6096, 0.9453, 0.5542, 0.9489, 0.5614, 0.6953, -0.1174, 0.6748, -0.1174, 0.6748, 0.3917, 0.6953, 0.3917, 0.973, -0.1809, 0.9453, -0.1809, 0.9453, -0.1174, 0.973, -0.1174, 0.6712, -0.1809, 0.6989, -0.1809, 0.6989, -0.1174, 0.6712, -0.1174, 0.9453, -0.1809, 0.973, -0.1809, 0.973, -0.1174, 0.9453, -0.1174, 0.6989, -0.1809, 0.6712, -0.1809, 0.6712, -0.1174, 0.6989, -0.1174, 0.9489, 0.5614, 0.9453, 0.5542, 0.9453, 0.6096, 0.9489, 0.6024, 0.9694, 0.6024, 0.973, 0.6096, 0.9453, 0.6096, 0.9489, 0.6024, 0.9694, 0.6024, 0.973, 0.6096, 0.973, 0.5542, 0.9694, 0.5614, 0.9489, 0.6024, 0.9453, 0.6096, 0.973, 0.6096, 0.9694, 0.6024, 0.9489, 0.5614, 0.9489, 0.6024, 0.9694, 0.6024, 0.9694, 0.5614, 0.6953, -0.1809, 0.6953, -0.1911, 0.6748, -0.1911, 0.6748, -0.1809, 0.6748, -0.1809, 0.6748, -0.1911, 0.6953, -0.1911, 0.6953, -0.1809, 0.9694, -0.1809, 0.9694, -0.1911, 0.9489, -0.1911, 0.9489, -0.1809, 0.6953, 0.3917, 0.6748, 0.3917, 0.6748, 0.4276, 0.6953, 0.4276, 0.9489, 0.5614, 0.9233, 0.5614, 0.9233, 0.6024, 0.9489, 0.6024, 0.9489, 0.4276, 0.9233, 0.4276, 0.9233, 0.3917, 0.9489, 0.3917, 0.9489, 0.3917, 0.9233, 0.3917, 0.9233, 0.4276, 0.9489, 0.4276])
me_cylinder_013.materials.append(mat_planks)
me_cylinder_013.materials.append(mat_roof)
me_cylinder_013.materials.append(mat_rope)
me_cylinder_013.use_remesh_fix_poles = True
me_cylinder_013.use_remesh_preserve_attributes = False
me_cylinder_013.use_mirror_vertex_groups = False
me_cylinder_013.update()

# ---- objects
ob_tree = bpy.data.objects.new('Tree', me_cylinder)
ob_cylinder_013 = bpy.data.objects.new('Cylinder.013', me_cylinder_013)

# ---- transforms, parenting, visibility, modifiers, constraints
ob_tree.location = (0.0, 0.0, 0.0)
ob_tree.lineart.crease_threshold = 0.0
ob_cylinder_013.location = (0.0, 0.0, 0.0)
ob_cylinder_013.lineart.crease_threshold = 0.0

# ---- collection membership
col_collection.objects.link(ob_tree)
col_collection.objects.link(ob_cylinder_013)

# ---- scene / render settings (as saved in the file)
scene.frame_start = 1; scene.frame_end = 250; scene.frame_set(1)
scene.render.engine = 'BLENDER_EEVEE_NEXT'
scene.cycles.use_denoising = False
scene.cycles.samples = 128
scene.cycles.sampling_pattern = 'TABULATED_SOBOL'
scene.cycles.use_adaptive_sampling = False
scene.cycles.use_light_tree = False
scene.view_settings.view_transform = 'Filmic'
bpy.context.view_layer.update()

# ---- added for rendering (the .blend has no active camera and no usable light): camera, sun
cam_auto = bpy.data.cameras.new('AutoCamera')
cam_auto.lens = 50.0
cam_auto.sensor_width = 36.0
cam_auto.clip_end = 1718.95
ob_auto_camera = bpy.data.objects.new('AutoCamera', cam_auto)
scene.collection.objects.link(ob_auto_camera)
ob_auto_camera.location = (96.3689, -120.037, 110.497)
ob_auto_camera.rotation_euler = (1.09748, -7.21219e-08, 0.694738)
scene.camera = ob_auto_camera
light_auto_sun = bpy.data.lights.new('AutoSun', 'SUN')
light_auto_sun.energy = 3.0
light_auto_sun.angle = 0.0523599
ob_auto_sun = bpy.data.objects.new('AutoSun', light_auto_sun)
scene.collection.objects.link(ob_auto_sun)
ob_auto_sun.rotation_euler = (0.872665, 0.174533, 0.523599)
bpy.context.view_layer.update()
